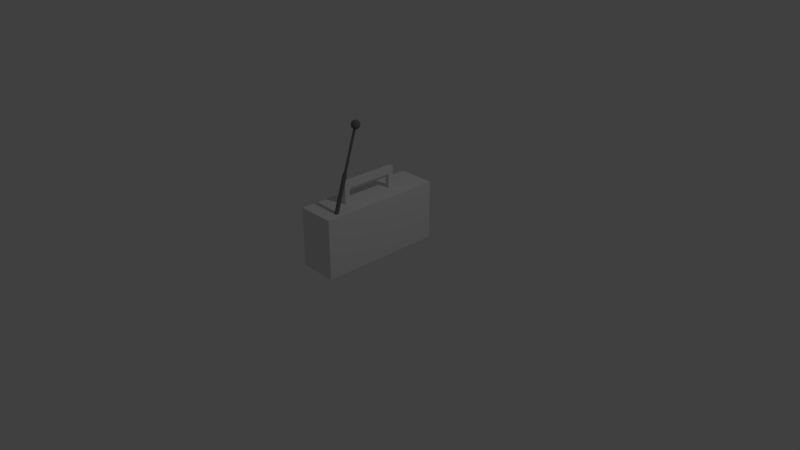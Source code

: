 # Source: Radio.blend  (saved by Blender 2.79.0; exported with 4.5.12 LTS)
import bpy
from mathutils import Matrix  # noqa: F401  (used for matrix-valued properties, if any)

bpy.ops.wm.read_factory_settings(use_empty=True)
scene = bpy.context.scene
scene.name = 'Scene'

# ---- collections
col_collection_1 = bpy.data.collections.new('Collection 1'); scene.collection.children.link(col_collection_1)
col_collection_2 = bpy.data.collections.new('Collection 2'); scene.collection.children.link(col_collection_2)
col_collection_2.hide_render = True
col_collection_2.hide_viewport = True

# ---- materials (node trees are filled in below, after node groups)
mat_material = bpy.data.materials.new('Material')
mat_material.alpha_threshold = 0.0
mat_material.use_transparent_shadow = False
mat_material.roughness = 0.5
mat_material.line_color = (0.0, 0.0, 0.0, 1.0)
mat_material_001 = bpy.data.materials.new('Material.001')
mat_material_001.alpha_threshold = 0.0
mat_material_001.use_transparent_shadow = False
mat_material_001.diffuse_color = (0.1788, 0.1788, 0.1788, 1.0)
mat_material_001.roughness = 0.5

# ---- material node trees

# ---- world
world_world = bpy.data.worlds.new('World'); scene.world = world_world
world_world.color = (0.05088, 0.05088, 0.05088)
world_world.use_sun_shadow = False
world_world.sun_shadow_jitter_overblur = 0.0
world_world.cycles.sampling_method = 'MANUAL'

# ---- cameras
cam_camera = bpy.data.cameras.new('Camera')
cam_camera.clip_end = 100.0
cam_camera.lens = 35.0
cam_camera.sensor_width = 32.0
cam_camera.sensor_height = 18.0
cam_camera.ortho_scale = 7.314
cam_camera.dof.focus_distance = 0.0
cam_camera.dof.aperture_fstop = 128.0

# ---- lights
light_lamp = bpy.data.lights.new('Lamp', 'POINT')
light_lamp.transmission_factor = 0.0
light_lamp.cutoff_distance = 30.0
light_lamp.energy = 100.0
light_lamp.shadow_buffer_clip_start = 1.001
light_lamp.shadow_soft_size = 0.1
light_lamp.shadow_maximum_resolution = 0.006
light_lamp.use_absolute_resolution = True

# ---- meshes
me_cube = bpy.data.meshes.new('Cube')
me_cube.from_pydata([(0.25, 0.835, 0.05), (-0.25, 0.835, 0.05), (0.25, 0.835, 0.84), (-0.25, 0.835, 0.84), (-0.2837, 0.7485, 0.3909), (-0.2837, 0.7299, 0.4844), (-0.25, 0.7971, 0.3909), (-0.2837, 0.7971, 0.3909), (-0.25, 0.7748, 0.503), (-0.2837, 0.7748, 0.503), (-0.25, 0.7113, 0.598), (-0.2837, 0.7113, 0.598), (-0.25, 0.6163, 0.6615), (-0.2837, 0.6163, 0.6615), (-0.25, 0.5042, 0.6838), (-0.2837, 0.5042, 0.6838), (-0.25, 0.3921, 0.6615), (-0.2837, 0.3921, 0.6615), (-0.25, 0.297, 0.598), (-0.2837, 0.297, 0.598), (-0.25, 0.2335, 0.503), (-0.2837, 0.2335, 0.503), (-0.25, 0.2113, 0.3909), (-0.2837, 0.2113, 0.3909), (-0.25, 0.2335, 0.2788), (-0.2837, 0.2335, 0.2788), (-0.25, 0.297, 0.1838), (-0.2837, 0.297, 0.1838), (-0.25, 0.3921, 0.1203), (-0.2837, 0.3921, 0.1203), (-0.25, 0.5042, 0.09796), (-0.2837, 0.5042, 0.09796), (-0.25, 0.6163, 0.1203), (-0.2837, 0.6163, 0.1203), (-0.25, 0.7113, 0.1838), (-0.2837, 0.7113, 0.1838), (-0.25, 0.7748, 0.2788), (-0.2837, 0.7748, 0.2788), (-0.2837, 0.6769, 0.5636), (-0.2837, 0.5977, 0.6166), (-0.2837, 0.5042, 0.6352), (-0.2837, 0.4107, 0.6166), (-0.2837, 0.3314, 0.5636), (-0.2837, 0.2785, 0.4844), (-0.2837, 0.2599, 0.3909), (-0.2837, 0.2785, 0.2974), (-0.2837, 0.3314, 0.2181), (-0.2837, 0.4107, 0.1652), (-0.2837, 0.5042, 0.1466), (-0.2837, 0.5977, 0.1652), (-0.2837, 0.6769, 0.2181), (-0.2837, 0.7299, 0.2974), (-0.2285, 0.7485, 0.3909), (-0.2285, 0.7299, 0.2974), (-0.2285, 0.6769, 0.2181), (-0.2285, 0.5977, 0.1652), (-0.2285, 0.5042, 0.1466), (-0.2285, 0.4107, 0.1652), (-0.2285, 0.3314, 0.2181), (-0.2285, 0.2785, 0.2974), (-0.2285, 0.2599, 0.3909), (-0.2285, 0.2785, 0.4844), (-0.2285, 0.3314, 0.5636), (-0.2285, 0.4107, 0.6166), (-0.2285, 0.5042, 0.6352), (-0.2285, 0.5977, 0.6166), (-0.2285, 0.6769, 0.5636), (-0.2285, 0.7299, 0.4844), (-0.1647, 0.6011, 0.3909), (-0.1647, 0.5938, 0.3538), (-0.1647, 0.5727, 0.3223), (-0.1647, 0.5413, 0.3013), (-0.1647, 0.5042, 0.2939), (-0.1647, 0.4671, 0.3013), (-0.1647, 0.4356, 0.3223), (-0.1647, 0.4146, 0.3538), (-0.1647, 0.4072, 0.3909), (-0.1647, 0.4146, 0.428), (-0.1647, 0.4356, 0.4594), (-0.1647, 0.4671, 0.4805), (-0.1647, 0.5042, 0.4878), (-0.1647, 0.5413, 0.4805), (-0.1647, 0.5727, 0.4594), (-0.1647, 0.5938, 0.428), (-0.2379, 0.5673, 0.3909), (-0.2379, 0.5625, 0.3667), (-0.2379, 0.5488, 0.3462), (-0.2379, 0.5284, 0.3325), (-0.2379, 0.5042, 0.3277), (-0.2379, 0.48, 0.3325), (-0.2379, 0.4595, 0.3462), (-0.2379, 0.4458, 0.3667), (-0.2379, 0.441, 0.3909), (-0.2379, 0.4458, 0.4151), (-0.2379, 0.4595, 0.4356), (-0.2379, 0.48, 0.4492), (-0.2379, 0.5042, 0.4541), (-0.2379, 0.5284, 0.4492), (-0.2379, 0.5488, 0.4356), (-0.2379, 0.5625, 0.4151), (-0.25, 0.7637, 0.4984), (-0.25, 0.6117, 0.6505), (-0.25, 0.3967, 0.6505), (-0.25, 0.2446, 0.4984), (-0.25, 0.2446, 0.2834), (-0.25, 0.3967, 0.1313), (-0.25, 0.6117, 0.1313), (-0.25, 0.7637, 0.2834), (-0.2783, 0.1649, 0.1612), (-0.2783, 0.1649, 0.5522), (-0.25, 0.1649, 0.1612), (-0.25, 0.1649, 0.5522), (-0.25, -0.05174, 0.7193), (-0.3005, -0.05174, 0.7193), (-0.25, -0.0396, 0.7374), (-0.3005, -0.0396, 0.7374), (-0.25, -0.02143, 0.7496), (-0.3005, -0.02143, 0.7496), (-0.25, 0.0, 0.7538), (-0.3005, 0.0, 0.7538), (-0.02851, 0.3212, 1.031), (-0.02851, 0.3905, 1.122), (0.02851, 0.3212, 1.031), (0.02851, 0.3905, 1.122), (-0.02851, 0.3905, 0.84), (-0.02851, 0.3212, 0.84), (0.02851, 0.3212, 0.84), (0.02851, 0.3905, 0.84), (0.1751, 0.6547, 0.05), (0.1751, 0.3537, 0.05), (-0.1751, 0.3537, 0.05), (-0.1751, 0.6547, 0.05), (0.1751, 0.6178, 0.0), (0.1751, 0.3906, 0.0), (-0.1751, 0.6178, 0.0), (-0.1751, 0.3906, 0.0), (-0.3005, 0.2219, 0.6978), (-0.25, 0.2219, 0.6978), (-0.3005, 0.2177, 0.6764), (-0.25, 0.2177, 0.6764), (-0.3005, 0.2055, 0.6582), (-0.25, 0.2055, 0.6582), (-0.3005, 0.1874, 0.6461), (-0.25, 0.1874, 0.6461), (-0.3005, 0.1659, 0.6418), (-0.25, 0.1659, 0.6418), (-0.3005, 0.1445, 0.6461), (-0.25, 0.1445, 0.6461), (-0.3005, 0.1263, 0.6582), (-0.25, 0.1263, 0.6582), (-0.3005, 0.1142, 0.6764), (-0.25, 0.1142, 0.6764), (-0.3005, 0.1099, 0.6978), (-0.25, 0.1099, 0.6978), (-0.3005, 0.1142, 0.7193), (-0.25, 0.1142, 0.7193), (-0.3005, 0.1263, 0.7374), (-0.25, 0.1263, 0.7374), (-0.3005, 0.1445, 0.7496), (-0.25, 0.1445, 0.7496), (-0.3005, 0.1659, 0.7538), (-0.25, 0.1659, 0.7538), (-0.3005, 0.1874, 0.7496), (-0.25, 0.1874, 0.7496), (-0.3005, 0.2055, 0.7374), (-0.25, 0.2055, 0.7374), (-0.3005, 0.2177, 0.7193), (-0.25, 0.2177, 0.7193), (-0.25, 0.02143, 0.7496), (-0.3005, 0.02143, 0.7496), (-0.25, 0.0396, 0.7374), (-0.3005, 0.0396, 0.7374), (-0.25, 0.05174, 0.7193), (-0.3005, 0.05174, 0.7193), (0.25, -0.835, 0.05), (0.25, 0.0, 0.05), (-0.25, 0.0, 0.05), (-0.25, -0.835, 0.05), (0.25, -0.835, 0.84), (0.25, 0.0, 0.8377), (-0.25, 0.0, 0.8377), (-0.25, -0.835, 0.84), (-0.2837, -0.7485, 0.3909), (-0.2837, -0.7299, 0.4844), (-0.25, -0.7971, 0.3909), (-0.2837, -0.7971, 0.3909), (-0.25, -0.7748, 0.503), (-0.2837, -0.7748, 0.503), (-0.25, -0.7113, 0.598), (-0.2837, -0.7113, 0.598), (-0.25, -0.6163, 0.6615), (-0.2837, -0.6163, 0.6615), (-0.25, -0.5042, 0.6838), (-0.2837, -0.5042, 0.6838), (-0.25, -0.3921, 0.6615), (-0.2837, -0.3921, 0.6615), (-0.25, -0.297, 0.598), (-0.2837, -0.297, 0.598), (-0.25, -0.2335, 0.503), (-0.2837, -0.2335, 0.503), (-0.25, -0.2113, 0.3909), (-0.2837, -0.2113, 0.3909), (-0.25, -0.2335, 0.2788), (-0.2837, -0.2335, 0.2788), (-0.25, -0.297, 0.1838), (-0.2837, -0.297, 0.1838), (-0.25, -0.3921, 0.1203), (-0.2837, -0.3921, 0.1203), (-0.25, -0.5042, 0.09796), (-0.2837, -0.5042, 0.09796), (-0.25, -0.6163, 0.1203), (-0.2837, -0.6163, 0.1203), (-0.25, -0.7113, 0.1838), (-0.2837, -0.7113, 0.1838), (-0.25, -0.7748, 0.2788), (-0.2837, -0.7748, 0.2788), (-0.2837, -0.6769, 0.5636), (-0.2837, -0.5977, 0.6166), (-0.2837, -0.5042, 0.6352), (-0.2837, -0.4107, 0.6166), (-0.2837, -0.3314, 0.5636), (-0.2837, -0.2785, 0.4844), (-0.2837, -0.2599, 0.3909), (-0.2837, -0.2785, 0.2974), (-0.2837, -0.3314, 0.2181), (-0.2837, -0.4107, 0.1652), (-0.2837, -0.5042, 0.1466), (-0.2837, -0.5977, 0.1652), (-0.2837, -0.6769, 0.2181), (-0.2837, -0.7299, 0.2974), (-0.2285, -0.7485, 0.3909), (-0.2285, -0.7299, 0.2974), (-0.2285, -0.6769, 0.2181), (-0.2285, -0.5977, 0.1652), (-0.2285, -0.5042, 0.1466), (-0.2285, -0.4107, 0.1652), (-0.2285, -0.3314, 0.2181), (-0.2285, -0.2785, 0.2974), (-0.2285, -0.2599, 0.3909), (-0.2285, -0.2785, 0.4844), (-0.2285, -0.3314, 0.5636), (-0.2285, -0.4107, 0.6166), (-0.2285, -0.5042, 0.6352), (-0.2285, -0.5977, 0.6166), (-0.2285, -0.6769, 0.5636), (-0.2285, -0.7299, 0.4844), (-0.1647, -0.6011, 0.3909), (-0.1647, -0.5938, 0.3538), (-0.1647, -0.5727, 0.3223), (-0.1647, -0.5413, 0.3013), (-0.1647, -0.5042, 0.2939), (-0.1647, -0.4671, 0.3013), (-0.1647, -0.4356, 0.3223), (-0.1647, -0.4146, 0.3538), (-0.1647, -0.4072, 0.3909), (-0.1647, -0.4146, 0.428), (-0.1647, -0.4356, 0.4594), (-0.1647, -0.4671, 0.4805), (-0.1647, -0.5042, 0.4878), (-0.1647, -0.5413, 0.4805), (-0.1647, -0.5727, 0.4594), (-0.1647, -0.5938, 0.428), (-0.2379, -0.5673, 0.3909), (-0.2379, -0.5625, 0.3667), (-0.2379, -0.5488, 0.3462), (-0.2379, -0.5284, 0.3325), (-0.2379, -0.5042, 0.3277), (-0.2379, -0.48, 0.3325), (-0.2379, -0.4595, 0.3462), (-0.2379, -0.4458, 0.3667), (-0.2379, -0.441, 0.3909), (-0.2379, -0.4458, 0.4151), (-0.2379, -0.4595, 0.4356), (-0.2379, -0.48, 0.4492), (-0.2379, -0.5042, 0.4541), (-0.2379, -0.5284, 0.4492), (-0.2379, -0.5488, 0.4356), (-0.2379, -0.5625, 0.4151), (-0.25, -0.7637, 0.4984), (-0.25, -0.6117, 0.6505), (-0.25, -0.3967, 0.6505), (-0.25, -0.2446, 0.4984), (-0.25, -0.2446, 0.2834), (-0.25, -0.3967, 0.1313), (-0.25, -0.6117, 0.1313), (-0.25, -0.7637, 0.2834), (-0.2783, -0.1649, 0.1612), (-0.2783, -0.1649, 0.5522), (-0.25, -0.1649, 0.1612), (-0.25, -0.1649, 0.5522), (-0.25, 0.056, 0.6978), (-0.3005, 0.056, 0.6978), (-0.25, 0.05174, 0.6764), (-0.3005, 0.05174, 0.6764), (-0.25, 0.0396, 0.6582), (-0.3005, 0.0396, 0.6582), (-0.25, 0.02143, 0.6461), (-0.3005, 0.02143, 0.6461), (-0.25, 0.0, 0.6418), (-0.3005, 0.0, 0.6418), (-0.02851, 0.0, 1.031), (-0.02851, 0.0, 1.122), (-0.02851, -0.3212, 1.031), (-0.02851, -0.3905, 1.122), (0.02851, 0.0, 1.031), (0.02851, 0.0, 1.122), (0.02851, -0.3212, 1.031), (0.02851, -0.3905, 1.122), (-0.02851, -0.3905, 0.84), (-0.02851, -0.3212, 0.84), (0.02851, -0.3212, 0.84), (0.02851, -0.3905, 0.84), (0.1751, -0.6547, 0.05), (0.1751, -0.3537, 0.05), (-0.1751, -0.3537, 0.05), (-0.1751, -0.6547, 0.05), (0.1751, -0.6178, 0.0), (0.1751, -0.3906, 0.0), (-0.1751, -0.6178, 0.0), (-0.1751, -0.3906, 0.0), (-0.3005, -0.2219, 0.6978), (-0.25, -0.2219, 0.6978), (-0.3005, -0.2177, 0.6764), (-0.25, -0.2177, 0.6764), (-0.3005, -0.2055, 0.6582), (-0.25, -0.2055, 0.6582), (-0.3005, -0.1874, 0.6461), (-0.25, -0.1874, 0.6461), (-0.3005, -0.1659, 0.6418), (-0.25, -0.1659, 0.6418), (-0.3005, -0.1445, 0.6461), (-0.25, -0.1445, 0.6461), (-0.3005, -0.1263, 0.6582), (-0.25, -0.1263, 0.6582), (-0.3005, -0.1142, 0.6764), (-0.25, -0.1142, 0.6764), (-0.3005, -0.1099, 0.6978), (-0.25, -0.1099, 0.6978), (-0.3005, -0.1142, 0.7193), (-0.25, -0.1142, 0.7193), (-0.3005, -0.1263, 0.7374), (-0.25, -0.1263, 0.7374), (-0.3005, -0.1445, 0.7496), (-0.25, -0.1445, 0.7496), (-0.3005, -0.1659, 0.7538), (-0.25, -0.1659, 0.7538), (-0.3005, -0.1874, 0.7496), (-0.25, -0.1874, 0.7496), (-0.3005, -0.2055, 0.7374), (-0.25, -0.2055, 0.7374), (-0.3005, -0.2177, 0.7193), (-0.25, -0.2177, 0.7193), (-0.25, -0.02143, 0.6461), (-0.3005, -0.02143, 0.6461), (-0.25, -0.0396, 0.6582), (-0.3005, -0.0396, 0.6582), (-0.25, -0.05174, 0.6764), (-0.3005, -0.05174, 0.6764), (-0.25, -0.056, 0.6978), (-0.3005, -0.056, 0.6978), (0.157, -0.6338, 0.7796), (0.141, -0.4535, 1.299), (0.1765, -0.6383, 0.7818), (0.1605, -0.458, 1.302), (0.1868, -0.6546, 0.7877), (0.1708, -0.4742, 1.307), (0.1818, -0.6731, 0.794), (0.1658, -0.4927, 1.314), (0.1645, -0.683, 0.7969), (0.1485, -0.5026, 1.317), (0.145, -0.6784, 0.7947), (0.129, -0.4981, 1.314), (0.1347, -0.6622, 0.7888), (0.1187, -0.4818, 1.309), (0.1397, -0.6437, 0.7825), (0.1237, -0.4634, 1.302), (0.1545, -0.4656, 1.304), (0.1424, -0.4628, 1.303), (0.1609, -0.4757, 1.308), (0.1578, -0.4871, 1.312), (0.1471, -0.4933, 1.313), (0.135, -0.4905, 1.312), (0.1286, -0.4804, 1.308), (0.1317, -0.4689, 1.304), (0.1383, -0.2822, 1.833), (0.1262, -0.2794, 1.831), (0.1447, -0.2923, 1.836), (0.1416, -0.3038, 1.84), (0.1309, -0.3099, 1.842), (0.1188, -0.3071, 1.841), (0.1124, -0.297, 1.837), (0.1155, -0.2856, 1.833), (0.1295, -0.3056, 1.805), (0.1751, -0.3177, 1.845), (0.1197, -0.344, 1.852), (0.07656, -0.3026, 1.837), (0.1054, -0.2506, 1.82), (0.1663, -0.26, 1.825), (0.1503, -0.3221, 1.901), (0.08939, -0.3128, 1.896), (0.08055, -0.255, 1.876), (0.136, -0.2287, 1.869), (0.1791, -0.2701, 1.884), (0.1261, -0.2671, 1.916), (0.124, -0.3316, 1.823), (0.1566, -0.3161, 1.819), (0.1508, -0.3387, 1.847), (0.1782, -0.2893, 1.83), (0.1514, -0.2822, 1.807), (0.09869, -0.3072, 1.814), (0.09289, -0.3298, 1.842), (0.1156, -0.2767, 1.804), (0.08448, -0.2749, 1.822), (0.1372, -0.2498, 1.815), (0.1857, -0.2952, 1.865), (0.1805, -0.2613, 1.853), (0.1362, -0.3413, 1.88), (0.1688, -0.3258, 1.875), (0.0751, -0.3114, 1.868), (0.1004, -0.3358, 1.877), (0.08683, -0.2469, 1.846), (0.0699, -0.2775, 1.856), (0.1552, -0.237, 1.844), (0.1194, -0.2315, 1.841), (0.1712, -0.2978, 1.899), (0.1184, -0.3229, 1.906), (0.07745, -0.2835, 1.891), (0.1048, -0.2341, 1.874), (0.1628, -0.2429, 1.879), (0.14, -0.296, 1.917), (0.157, -0.2655, 1.907), (0.1042, -0.2906, 1.914), (0.09904, -0.2566, 1.902), (0.1316, -0.2411, 1.898)], [], [(0, 175, 176, 1), (2, 3, 180, 179), (0, 2, 179, 175), (1, 107, 100, 3), (102, 180, 3, 101), (2, 0, 1, 3), (45, 44, 60, 59), (27, 25, 45, 46), (6, 7, 9, 8), (42, 41, 63, 62), (21, 19, 42, 43), (8, 9, 11, 10), (51, 50, 54, 53), (15, 13, 39, 40), (10, 11, 13, 12), (38, 5, 67, 66), (9, 7, 4, 5), (12, 13, 15, 14), (41, 40, 64, 63), (7, 37, 51, 4), (14, 15, 17, 16), (44, 43, 61, 60), (35, 33, 49, 50), (16, 17, 19, 18), (4, 51, 53, 52), (29, 27, 46, 47), (18, 19, 21, 20), (47, 46, 58, 57), (23, 21, 43, 44), (20, 21, 23, 22), (50, 49, 55, 54), (17, 15, 40, 41), (22, 23, 25, 24), (5, 4, 52, 67), (11, 9, 5, 38), (24, 25, 27, 26), (40, 39, 65, 64), (37, 35, 50, 51), (26, 27, 29, 28), (43, 42, 62, 61), (31, 29, 47, 48), (28, 29, 31, 30), (46, 45, 59, 58), (25, 23, 44, 45), (30, 31, 33, 32), (61, 62, 78, 77), (19, 17, 41, 42), (32, 33, 35, 34), (13, 11, 38, 39), (49, 48, 56, 55), (34, 35, 37, 36), (48, 47, 57, 56), (33, 31, 48, 49), (36, 37, 7, 6), (39, 38, 66, 65), (82, 83, 99, 98), (54, 55, 71, 70), (62, 63, 79, 78), (55, 56, 72, 71), (63, 64, 80, 79), (56, 57, 73, 72), (64, 65, 81, 80), (57, 58, 74, 73), (65, 66, 82, 81), (58, 59, 75, 74), (66, 67, 83, 82), (59, 60, 76, 75), (52, 53, 69, 68), (67, 52, 68, 83), (60, 61, 77, 76), (53, 54, 70, 69), (99, 84, 85, 86, 87, 88, 89, 90, 91, 92, 93, 94, 95, 96, 97, 98), (75, 76, 92, 91), (68, 69, 85, 84), (83, 68, 84, 99), (76, 77, 93, 92), (69, 70, 86, 85), (77, 78, 94, 93), (70, 71, 87, 86), (78, 79, 95, 94), (71, 72, 88, 87), (79, 80, 96, 95), (72, 73, 89, 88), (80, 81, 97, 96), (73, 74, 90, 89), (81, 82, 98, 97), (74, 75, 91, 90), (176, 105, 106, 1), (105, 176, 104), (102, 103, 180), (103, 104, 176, 180), (107, 1, 106), (101, 3, 100), (108, 109, 111, 110), (359, 113, 115, 117, 119, 169, 171, 173, 291, 293, 295, 297, 299, 353, 355, 357), (113, 359, 358, 112), (115, 113, 112, 114), (356, 354, 352, 298, 296, 294, 292, 290, 172, 170, 168, 118, 116, 114, 112, 358), (300, 301, 121, 120), (122, 120, 125, 126), (122, 123, 305, 304), (120, 122, 304, 300), (123, 121, 301, 305), (121, 123, 127, 124), (120, 121, 124, 125), (123, 122, 126, 127), (132, 133, 135, 134), (129, 130, 135, 133), (128, 129, 133, 132), (130, 131, 134, 135), (131, 128, 132, 134), (136, 137, 139, 138), (138, 139, 141, 140), (140, 141, 143, 142), (142, 143, 145, 144), (144, 145, 147, 146), (146, 147, 149, 148), (148, 149, 151, 150), (150, 151, 153, 152), (152, 153, 155, 154), (117, 115, 114, 116), (154, 155, 157, 156), (119, 117, 116, 118), (156, 157, 159, 158), (158, 159, 161, 160), (169, 119, 118, 168), (160, 161, 163, 162), (171, 169, 168, 170), (162, 163, 165, 164), (139, 137, 167, 165, 163, 161, 159, 157, 155, 153, 151, 149, 147, 145, 143, 141), (173, 171, 170, 172), (164, 165, 167, 166), (166, 167, 137, 136), (136, 138, 140, 142, 144, 146, 148, 150, 152, 154, 156, 158, 160, 162, 164, 166), (174, 177, 176, 175), (178, 179, 180, 181), (174, 175, 179, 178), (177, 181, 278, 285), (280, 279, 181, 180), (178, 181, 177, 174), (223, 237, 238, 222), (205, 224, 223, 203), (184, 186, 187, 185), (220, 240, 241, 219), (199, 221, 220, 197), (186, 188, 189, 187), (229, 231, 232, 228), (193, 218, 217, 191), (188, 190, 191, 189), (216, 244, 245, 183), (187, 183, 182, 185), (190, 192, 193, 191), (219, 241, 242, 218), (185, 182, 229, 215), (192, 194, 195, 193), (222, 238, 239, 221), (213, 228, 227, 211), (194, 196, 197, 195), (182, 230, 231, 229), (207, 225, 224, 205), (196, 198, 199, 197), (225, 235, 236, 224), (201, 222, 221, 199), (198, 200, 201, 199), (228, 232, 233, 227), (195, 219, 218, 193), (200, 202, 203, 201), (183, 245, 230, 182), (189, 216, 183, 187), (202, 204, 205, 203), (218, 242, 243, 217), (215, 229, 228, 213), (204, 206, 207, 205), (221, 239, 240, 220), (209, 226, 225, 207), (206, 208, 209, 207), (224, 236, 237, 223), (203, 223, 222, 201), (208, 210, 211, 209), (239, 255, 256, 240), (197, 220, 219, 195), (210, 212, 213, 211), (191, 217, 216, 189), (227, 233, 234, 226), (212, 214, 215, 213), (226, 234, 235, 225), (211, 227, 226, 209), (214, 184, 185, 215), (217, 243, 244, 216), (260, 276, 277, 261), (232, 248, 249, 233), (240, 256, 257, 241), (233, 249, 250, 234), (241, 257, 258, 242), (234, 250, 251, 235), (242, 258, 259, 243), (235, 251, 252, 236), (243, 259, 260, 244), (236, 252, 253, 237), (244, 260, 261, 245), (237, 253, 254, 238), (230, 246, 247, 231), (245, 261, 246, 230), (238, 254, 255, 239), (231, 247, 248, 232), (277, 276, 275, 274, 273, 272, 271, 270, 269, 268, 267, 266, 265, 264, 263, 262), (253, 269, 270, 254), (246, 262, 263, 247), (261, 277, 262, 246), (254, 270, 271, 255), (247, 263, 264, 248), (255, 271, 272, 256), (248, 264, 265, 249), (256, 272, 273, 257), (249, 265, 266, 250), (257, 273, 274, 258), (250, 266, 267, 251), (258, 274, 275, 259), (251, 267, 268, 252), (259, 275, 276, 260), (252, 268, 269, 253), (176, 177, 284, 283), (283, 282, 176), (280, 180, 281), (281, 180, 176, 282), (285, 284, 177), (279, 278, 181), (108, 110, 288, 286), (286, 288, 289, 287), (111, 109, 287, 289), (108, 286, 287, 109), (291, 173, 172, 290), (293, 291, 290, 292), (295, 293, 292, 294), (297, 295, 294, 296), (300, 302, 303, 301), (306, 310, 309, 302), (306, 304, 305, 307), (302, 300, 304, 306), (307, 305, 301, 303), (303, 308, 311, 307), (302, 309, 308, 303), (307, 311, 310, 306), (316, 318, 319, 317), (313, 317, 319, 314), (312, 316, 317, 313), (314, 319, 318, 315), (315, 318, 316, 312), (320, 322, 323, 321), (322, 324, 325, 323), (324, 326, 327, 325), (326, 328, 329, 327), (328, 330, 331, 329), (330, 332, 333, 331), (332, 334, 335, 333), (334, 336, 337, 335), (336, 338, 339, 337), (299, 297, 296, 298), (338, 340, 341, 339), (353, 299, 298, 352), (340, 342, 343, 341), (342, 344, 345, 343), (355, 353, 352, 354), (344, 346, 347, 345), (357, 355, 354, 356), (346, 348, 349, 347), (323, 325, 327, 329, 331, 333, 335, 337, 339, 341, 343, 345, 347, 349, 351, 321), (359, 357, 356, 358), (348, 350, 351, 349), (350, 320, 321, 351), (320, 350, 348, 346, 344, 342, 340, 338, 336, 334, 332, 330, 328, 326, 324, 322), (360, 361, 363, 362), (362, 363, 365, 364), (364, 365, 367, 366), (366, 367, 369, 368), (368, 369, 371, 370), (370, 371, 373, 372), (375, 373, 382, 383), (372, 373, 375, 374), (374, 375, 361, 360), (377, 383, 391, 385), (365, 363, 376, 378), (371, 369, 380, 381), (361, 375, 383, 377), (363, 361, 377, 376), (367, 365, 378, 379), (373, 371, 381, 382), (369, 367, 379, 380), (384, 385, 391, 390, 389, 388, 387, 386), (382, 381, 389, 390), (380, 379, 387, 388), (378, 376, 384, 386), (383, 382, 390, 391), (381, 380, 388, 389), (379, 378, 386, 387), (376, 377, 385, 384), (392, 405, 404), (393, 405, 407), (392, 404, 409), (392, 409, 411), (392, 411, 408), (393, 407, 414), (394, 406, 416), (395, 410, 418), (396, 412, 420), (397, 413, 422), (393, 414, 417), (394, 416, 419), (395, 418, 421), (396, 420, 423), (397, 422, 415), (398, 424, 429), (399, 425, 431), (400, 426, 432), (401, 427, 433), (402, 428, 430), (430, 433, 403), (430, 428, 433), (428, 401, 433), (433, 432, 403), (433, 427, 432), (427, 400, 432), (432, 431, 403), (432, 426, 431), (426, 399, 431), (431, 429, 403), (431, 425, 429), (425, 398, 429), (429, 430, 403), (429, 424, 430), (424, 402, 430), (415, 428, 402), (415, 422, 428), (422, 401, 428), (423, 427, 401), (423, 420, 427), (420, 400, 427), (421, 426, 400), (421, 418, 426), (418, 399, 426), (419, 425, 399), (419, 416, 425), (416, 398, 425), (417, 424, 398), (417, 414, 424), (414, 402, 424), (422, 423, 401), (422, 413, 423), (413, 396, 423), (420, 421, 400), (420, 412, 421), (412, 395, 421), (418, 419, 399), (418, 410, 419), (410, 394, 419), (416, 417, 398), (416, 406, 417), (406, 393, 417), (414, 415, 402), (414, 407, 415), (407, 397, 415), (408, 413, 397), (408, 411, 413), (411, 396, 413), (411, 412, 396), (411, 409, 412), (409, 395, 412), (409, 410, 395), (409, 404, 410), (404, 394, 410), (407, 408, 397), (407, 405, 408), (405, 392, 408), (404, 406, 394), (404, 405, 406), (405, 393, 406)])
me_cube.polygons.foreach_set('use_smooth', [True] * 376)
me_cube.polygons.foreach_set('material_index', [0, 0, 0, 0, 0, 0, 0, 0, 0, 0, 0, 0, 0, 0, 0, 0, 0, 0, 0, 0, 0, 0, 0, 0, 0, 0, 0, 0, 0, 0, 0, 0, 0, 0, 0, 0, 0, 0, 0, 0, 0, 0, 0, 0, 0, 1, 0, 0, 0, 0, 0, 0, 0, 0, 0, 0, 1, 1, 1, 1, 1, 1, 1, 1, 1, 1, 1, 1, 1, 1, 1, 0, 0, 0, 0, 0, 0, 0, 0, 0, 0, 0, 0, 0, 0, 0, 0, 0, 0, 0, 0, 0, 0, 1, 1, 1, 1, 1, 0, 0, 0, 0, 0, 0, 0, 0, 0, 0, 0, 0, 0, 1, 1, 1, 1, 1, 1, 1, 1, 1, 1, 1, 1, 1, 1, 1, 1, 1, 1, 1, 1, 1, 1, 1, 0, 0, 0, 0, 0, 0, 0, 0, 0, 0, 0, 0, 0, 0, 0, 0, 0, 0, 0, 0, 0, 0, 0, 0, 0, 0, 0, 0, 0, 0, 0, 0, 0, 0, 0, 0, 0, 0, 0, 0, 0, 0, 0, 0, 0, 1, 0, 0, 0, 0, 0, 0, 0, 0, 0, 0, 1, 1, 1, 1, 1, 1, 1, 1, 1, 1, 1, 1, 1, 1, 1, 0, 0, 0, 0, 0, 0, 0, 0, 0, 0, 0, 0, 0, 0, 0, 0, 0, 0, 0, 0, 0, 0, 1, 1, 1, 1, 1, 1, 1, 1, 0, 0, 0, 0, 0, 0, 0, 0, 0, 0, 0, 0, 0, 1, 1, 1, 1, 1, 1, 1, 1, 1, 1, 1, 1, 1, 1, 1, 1, 1, 1, 1, 1, 1, 1, 1, 1, 1, 1, 1, 1, 1, 1, 1, 1, 1, 1, 1, 1, 1, 1, 1, 1, 1, 1, 1, 1, 1, 1, 1, 1, 1, 1, 1, 1, 1, 1, 1, 1, 1, 1, 1, 1, 1, 1, 1, 1, 1, 1, 1, 1, 1, 1, 1, 1, 1, 1, 1, 1, 1, 1, 1, 1, 1, 1, 1, 1, 1, 1, 1, 1, 1, 1, 1, 1, 1, 1, 1, 1, 1, 1, 1, 1, 1, 1, 1, 1, 1, 1, 1, 1, 1, 1, 1, 1, 1, 1, 1, 1, 1, 1, 1, 1, 1, 1, 1, 1, 1, 1, 1, 1])
me_cube.materials.append(mat_material)
me_cube.materials.append(mat_material_001)
me_cube.use_remesh_preserve_volume = False
me_cube.use_remesh_preserve_attributes = False
me_cube.use_mirror_vertex_groups = False
me_cube.update()
me_cube_001 = bpy.data.meshes.new('Cube.001')
me_cube_001.from_pydata([(0.25, 0.835, 0.05), (0.25, 0.0, 0.05), (-0.25, 2.384e-07, 0.05), (-0.25, 0.835, 0.05), (0.25, 0.835, 0.84), (0.25, -5.96e-07, 0.8377), (-0.25, 3.576e-07, 0.8377), (-0.25, 0.835, 0.84), (-0.2837, 0.7485, 0.3909), (-0.2837, 0.7299, 0.4844), (-0.25, 0.7971, 0.3909), (-0.2837, 0.7971, 0.3909), (-0.25, 0.7748, 0.503), (-0.2837, 0.7748, 0.503), (-0.25, 0.7113, 0.598), (-0.2837, 0.7113, 0.598), (-0.25, 0.6163, 0.6615), (-0.2837, 0.6163, 0.6615), (-0.25, 0.5042, 0.6838), (-0.2837, 0.5042, 0.6838), (-0.25, 0.3921, 0.6615), (-0.2837, 0.3921, 0.6615), (-0.25, 0.297, 0.598), (-0.2837, 0.297, 0.598), (-0.25, 0.2335, 0.503), (-0.2837, 0.2335, 0.503), (-0.25, 0.2113, 0.3909), (-0.2837, 0.2113, 0.3909), (-0.25, 0.2335, 0.2788), (-0.2837, 0.2335, 0.2788), (-0.25, 0.297, 0.1838), (-0.2837, 0.297, 0.1838), (-0.25, 0.3921, 0.1203), (-0.2837, 0.3921, 0.1203), (-0.25, 0.5042, 0.09796), (-0.2837, 0.5042, 0.09796), (-0.25, 0.6163, 0.1203), (-0.2837, 0.6163, 0.1203), (-0.25, 0.7113, 0.1838), (-0.2837, 0.7113, 0.1838), (-0.25, 0.7748, 0.2788), (-0.2837, 0.7748, 0.2788), (-0.2837, 0.6769, 0.5636), (-0.2837, 0.5977, 0.6166), (-0.2837, 0.5042, 0.6352), (-0.2837, 0.4107, 0.6166), (-0.2837, 0.3314, 0.5636), (-0.2837, 0.2785, 0.4844), (-0.2837, 0.2599, 0.3909), (-0.2837, 0.2785, 0.2974), (-0.2837, 0.3314, 0.2181), (-0.2837, 0.4107, 0.1652), (-0.2837, 0.5042, 0.1466), (-0.2837, 0.5977, 0.1652), (-0.2837, 0.6769, 0.2181), (-0.2837, 0.7299, 0.2974), (-0.2285, 0.7485, 0.3909), (-0.2285, 0.7299, 0.2974), (-0.2285, 0.6769, 0.2181), (-0.2285, 0.5977, 0.1652), (-0.2285, 0.5042, 0.1466), (-0.2285, 0.4107, 0.1652), (-0.2285, 0.3314, 0.2181), (-0.2285, 0.2785, 0.2974), (-0.2285, 0.2599, 0.3909), (-0.2285, 0.2785, 0.4844), (-0.2285, 0.3314, 0.5636), (-0.2285, 0.4107, 0.6166), (-0.2285, 0.5042, 0.6352), (-0.2285, 0.5977, 0.6166), (-0.2285, 0.6769, 0.5636), (-0.2285, 0.7299, 0.4844), (-0.1647, 0.6011, 0.3909), (-0.1647, 0.5938, 0.3538), (-0.1647, 0.5727, 0.3223), (-0.1647, 0.5413, 0.3013), (-0.1647, 0.5042, 0.2939), (-0.1647, 0.4671, 0.3013), (-0.1647, 0.4356, 0.3223), (-0.1647, 0.4146, 0.3538), (-0.1647, 0.4072, 0.3909), (-0.1647, 0.4146, 0.428), (-0.1647, 0.4356, 0.4594), (-0.1647, 0.4671, 0.4805), (-0.1647, 0.5042, 0.4878), (-0.1647, 0.5413, 0.4805), (-0.1647, 0.5727, 0.4594), (-0.1647, 0.5938, 0.428), (-0.2379, 0.5673, 0.3909), (-0.2379, 0.5625, 0.3667), (-0.2379, 0.5488, 0.3462), (-0.2379, 0.5284, 0.3325), (-0.2379, 0.5042, 0.3277), (-0.2379, 0.48, 0.3325), (-0.2379, 0.4595, 0.3462), (-0.2379, 0.4458, 0.3667), (-0.2379, 0.441, 0.3909), (-0.2379, 0.4458, 0.4151), (-0.2379, 0.4595, 0.4356), (-0.2379, 0.48, 0.4492), (-0.2379, 0.5042, 0.4541), (-0.2379, 0.5284, 0.4492), (-0.2379, 0.5488, 0.4356), (-0.2379, 0.5625, 0.4151), (-0.25, 0.7637, 0.4984), (-0.25, 0.6117, 0.6505), (-0.25, 0.3967, 0.6505), (-0.25, 0.2446, 0.4984), (-0.25, 0.2446, 0.2834), (-0.25, 0.3967, 0.1313), (-0.25, 0.6117, 0.1313), (-0.25, 0.7637, 0.2834), (-0.2783, 0.0, 0.1612), (-0.2783, 0.0, 0.5522), (-0.2783, 0.1649, 0.1612), (-0.2783, 0.1649, 0.5522), (-0.25, 0.0, 0.1612), (-0.25, 0.0, 0.5522), (-0.25, 0.1649, 0.1612), (-0.25, 0.1649, 0.5522), (-0.25, -1.062e-08, 0.6418), (-0.3005, -1.062e-08, 0.6418), (-0.25, 0.02143, 0.6461), (-0.3005, 0.02143, 0.6461), (-0.25, 0.0396, 0.6582), (-0.3005, 0.0396, 0.6582), (-0.25, 0.05174, 0.6764), (-0.3005, 0.05174, 0.6764), (-0.25, 0.056, 0.6978), (-0.3005, 0.056, 0.6978), (-0.02851, 0.0, 1.031), (-0.02851, 0.0, 1.122), (-0.02851, 0.3212, 1.031), (-0.02851, 0.3905, 1.122), (0.02851, 0.0, 1.031), (0.02851, 0.0, 1.122), (0.02851, 0.3212, 1.031), (0.02851, 0.3905, 1.122), (-0.02851, 0.3905, 0.84), (-0.02851, 0.3212, 0.84), (0.02851, 0.3212, 0.84), (0.02851, 0.3905, 0.84), (0.1751, 0.6547, 0.05), (0.1751, 0.3537, 0.05), (-0.1751, 0.3537, 0.05), (-0.1751, 0.6547, 0.05), (0.1751, 0.6178, 0.0), (0.1751, 0.3906, 0.0), (-0.1751, 0.6178, 0.0), (-0.1751, 0.3906, 0.0), (-0.3005, 0.2219, 0.6978), (-0.25, 0.2219, 0.6978), (-0.3005, 0.2177, 0.6764), (-0.25, 0.2177, 0.6764), (-0.3005, 0.2055, 0.6582), (-0.25, 0.2055, 0.6582), (-0.3005, 0.1874, 0.6461), (-0.25, 0.1874, 0.6461), (-0.3005, 0.1659, 0.6418), (-0.25, 0.1659, 0.6418), (-0.3005, 0.1445, 0.6461), (-0.25, 0.1445, 0.6461), (-0.3005, 0.1263, 0.6582), (-0.25, 0.1263, 0.6582), (-0.3005, 0.1142, 0.6764), (-0.25, 0.1142, 0.6764), (-0.3005, 0.1099, 0.6978), (-0.25, 0.1099, 0.6978), (-0.3005, 0.1142, 0.7193), (-0.25, 0.1142, 0.7193), (-0.3005, 0.1263, 0.7374), (-0.25, 0.1263, 0.7374), (-0.3005, 0.1445, 0.7496), (-0.25, 0.1445, 0.7496), (-0.3005, 0.1659, 0.7538), (-0.25, 0.1659, 0.7538), (-0.3005, 0.1874, 0.7496), (-0.25, 0.1874, 0.7496), (-0.3005, 0.2055, 0.7374), (-0.25, 0.2055, 0.7374), (-0.3005, 0.2177, 0.7193), (-0.25, 0.2177, 0.7193), (-0.3005, 1.304e-09, 0.7538), (-0.25, 1.304e-09, 0.7538), (-0.3005, 0.02143, 0.7496), (-0.25, 0.02143, 0.7496), (-0.3005, 0.0396, 0.7374), (-0.25, 0.0396, 0.7374), (-0.3005, 0.05174, 0.7193), (-0.25, 0.05174, 0.7193)], [], [(0, 1, 2, 3), (4, 7, 6, 5), (0, 4, 5, 1), (3, 111, 104, 7), (106, 6, 7, 105), (4, 0, 3, 7), (49, 48, 64, 63), (31, 29, 49, 50), (10, 11, 13, 12), (46, 45, 67, 66), (25, 23, 46, 47), (12, 13, 15, 14), (55, 54, 58, 57), (19, 17, 43, 44), (14, 15, 17, 16), (42, 9, 71, 70), (13, 11, 8, 9), (16, 17, 19, 18), (45, 44, 68, 67), (11, 41, 55, 8), (18, 19, 21, 20), (48, 47, 65, 64), (39, 37, 53, 54), (20, 21, 23, 22), (8, 55, 57, 56), (33, 31, 50, 51), (22, 23, 25, 24), (51, 50, 62, 61), (27, 25, 47, 48), (24, 25, 27, 26), (54, 53, 59, 58), (21, 19, 44, 45), (26, 27, 29, 28), (9, 8, 56, 71), (15, 13, 9, 42), (28, 29, 31, 30), (44, 43, 69, 68), (41, 39, 54, 55), (30, 31, 33, 32), (47, 46, 66, 65), (35, 33, 51, 52), (32, 33, 35, 34), (50, 49, 63, 62), (29, 27, 48, 49), (34, 35, 37, 36), (65, 66, 82, 81), (23, 21, 45, 46), (36, 37, 39, 38), (17, 15, 42, 43), (53, 52, 60, 59), (38, 39, 41, 40), (52, 51, 61, 60), (37, 35, 52, 53), (40, 41, 11, 10), (43, 42, 70, 69), (86, 87, 103, 102), (58, 59, 75, 74), (66, 67, 83, 82), (59, 60, 76, 75), (67, 68, 84, 83), (60, 61, 77, 76), (68, 69, 85, 84), (61, 62, 78, 77), (69, 70, 86, 85), (62, 63, 79, 78), (70, 71, 87, 86), (63, 64, 80, 79), (56, 57, 73, 72), (71, 56, 72, 87), (64, 65, 81, 80), (57, 58, 74, 73), (103, 88, 89, 90, 91, 92, 93, 94, 95, 96, 97, 98, 99, 100, 101, 102), (79, 80, 96, 95), (72, 73, 89, 88), (87, 72, 88, 103), (80, 81, 97, 96), (73, 74, 90, 89), (81, 82, 98, 97), (74, 75, 91, 90), (82, 83, 99, 98), (75, 76, 92, 91), (83, 84, 100, 99), (76, 77, 93, 92), (84, 85, 101, 100), (77, 78, 94, 93), (85, 86, 102, 101), (78, 79, 95, 94), (2, 109, 110, 3), (109, 2, 108), (106, 107, 6), (107, 108, 2, 6), (111, 3, 110), (105, 7, 104), (112, 113, 115, 114), (114, 115, 119, 118), (114, 118, 116, 112), (119, 115, 113, 117), (127, 126, 124, 125), (129, 128, 126, 127), (123, 122, 120, 121), (125, 124, 122, 123), (130, 131, 133, 132), (136, 132, 139, 140), (136, 137, 135, 134), (132, 136, 134, 130), (137, 133, 131, 135), (133, 137, 141, 138), (132, 133, 138, 139), (137, 136, 140, 141), (146, 147, 149, 148), (143, 144, 149, 147), (142, 143, 147, 146), (144, 145, 148, 149), (145, 142, 146, 148), (150, 151, 153, 152), (152, 153, 155, 154), (154, 155, 157, 156), (156, 157, 159, 158), (158, 159, 161, 160), (160, 161, 163, 162), (162, 163, 165, 164), (164, 165, 167, 166), (166, 167, 169, 168), (188, 189, 128, 129), (168, 169, 171, 170), (186, 187, 189, 188), (170, 171, 173, 172), (172, 173, 175, 174), (184, 185, 187, 186), (174, 175, 177, 176), (182, 183, 185, 184), (176, 177, 179, 178), (153, 151, 181, 179, 177, 175, 173, 171, 169, 167, 165, 163, 161, 159, 157, 155), (123, 121, 182, 184, 186, 188, 129, 127, 125), (178, 179, 181, 180), (180, 181, 151, 150), (150, 152, 154, 156, 158, 160, 162, 164, 166, 168, 170, 172, 174, 176, 178, 180)])
me_cube_001.polygons.foreach_set('use_smooth', [True] * 137)
me_cube_001.materials.append(mat_material)
me_cube_001.use_remesh_preserve_volume = False
me_cube_001.use_remesh_preserve_attributes = False
me_cube_001.use_mirror_vertex_groups = False
me_cube_001.update()

# ---- objects
ob_radio = bpy.data.objects.new('Radio', me_cube)
ob_lamp = bpy.data.objects.new('Lamp', light_lamp)
ob_camera = bpy.data.objects.new('Camera', cam_camera)
ob_half_radio = bpy.data.objects.new('Half Radio', me_cube_001)

# ---- transforms, parenting, visibility, modifiers, constraints
ob_radio.location = (0.0, 0.0, 0.0)
ob_radio.lock_rotations_4d = False
ob_radio.empty_display_type = 'ARROWS'
ob_radio.lineart.crease_threshold = 0.0
_m = ob_radio.modifiers.new('EdgeSplit', 'EDGE_SPLIT')
_m.split_angle = 0.8727
ob_lamp.location = (4.076, 1.005, 5.904)
ob_lamp.rotation_euler = (0.6503, 0.05522, 1.866)
ob_lamp.lock_rotations_4d = False
ob_lamp.empty_display_type = 'ARROWS'
ob_lamp.color = (0.0, 0.0, 0.0, 0.0)
ob_lamp.lineart.crease_threshold = 0.0
ob_camera.location = (7.481, -6.508, 5.344)
ob_camera.rotation_euler = (1.109, 0.0, 0.8149)
ob_camera.lock_rotations_4d = False
ob_camera.empty_display_type = 'ARROWS'
ob_camera.color = (0.0, 0.0, 0.0, 0.0)
ob_camera.display_type = 'WIRE'
ob_camera.lineart.crease_threshold = 0.0
ob_half_radio.location = (0.0, 0.0, 0.0)
ob_half_radio.lock_rotations_4d = False
ob_half_radio.empty_display_type = 'ARROWS'
ob_half_radio.lineart.crease_threshold = 0.0
_m = ob_half_radio.modifiers.new('Mirror', 'MIRROR')
_m.use_axis = (False, True, False)
_m = ob_half_radio.modifiers.new('EdgeSplit', 'EDGE_SPLIT')

# ---- collection membership
col_collection_1.objects.link(ob_radio)
col_collection_1.objects.link(ob_lamp)
col_collection_1.objects.link(ob_camera)
col_collection_2.objects.link(ob_half_radio)

# ---- scene / render settings (as saved in the file)
scene.camera = ob_camera
scene.frame_start = 1; scene.frame_end = 250; scene.frame_set(2)
scene.render.engine = 'BLENDER_EEVEE_NEXT'
scene.render.resolution_percentage = 50
scene.render.dither_intensity = 0.0
scene.cycles.use_denoising = False
scene.cycles.samples = 128
scene.cycles.sampling_pattern = 'TABULATED_SOBOL'
scene.cycles.use_adaptive_sampling = False
scene.cycles.use_light_tree = False
scene.cycles.blur_glossy = 0.0
scene.cycles.sample_clamp_indirect = 0.0
scene.view_settings.view_transform = 'Standard'
bpy.context.view_layer.update()
